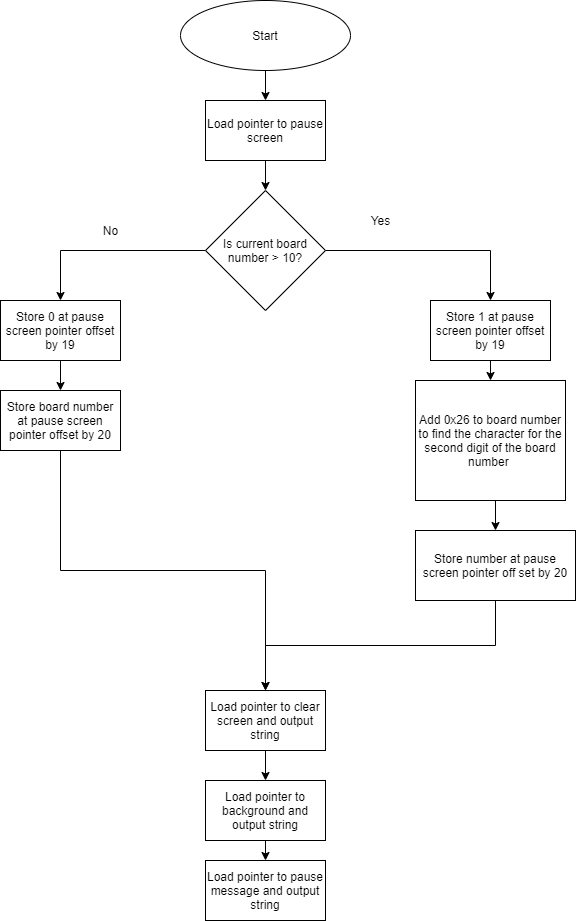

The diagram above was exported from draw.io. Its source (the exported page's mxGraphModel, read from the mxfile embedded in the PNG):
<mxGraphModel dx="483" dy="746" grid="1" gridSize="10" guides="1" tooltips="1" connect="1" arrows="1" fold="1" page="1" pageScale="1" pageWidth="850" pageHeight="1100" math="0" shadow="0">
  <root>
    <mxCell id="0" />
    <mxCell id="1" parent="0" />
    <mxCell id="9M-jAem56vgjOsPI5_vY-8" style="edgeStyle=orthogonalEdgeStyle;rounded=0;orthogonalLoop=1;jettySize=auto;html=1;exitX=0.5;exitY=1;exitDx=0;exitDy=0;entryX=0.5;entryY=0;entryDx=0;entryDy=0;" edge="1" parent="1" source="9M-jAem56vgjOsPI5_vY-1" target="9M-jAem56vgjOsPI5_vY-7">
      <mxGeometry relative="1" as="geometry" />
    </mxCell>
    <mxCell id="9M-jAem56vgjOsPI5_vY-1" value="Start" style="ellipse;whiteSpace=wrap;html=1;" vertex="1" parent="1">
      <mxGeometry x="350" y="20" width="170" height="70" as="geometry" />
    </mxCell>
    <mxCell id="9M-jAem56vgjOsPI5_vY-12" style="edgeStyle=orthogonalEdgeStyle;rounded=0;orthogonalLoop=1;jettySize=auto;html=1;exitX=0;exitY=0.5;exitDx=0;exitDy=0;entryX=0.5;entryY=0;entryDx=0;entryDy=0;" edge="1" parent="1" source="9M-jAem56vgjOsPI5_vY-2" target="9M-jAem56vgjOsPI5_vY-11">
      <mxGeometry relative="1" as="geometry" />
    </mxCell>
    <mxCell id="9M-jAem56vgjOsPI5_vY-18" style="edgeStyle=orthogonalEdgeStyle;rounded=0;orthogonalLoop=1;jettySize=auto;html=1;exitX=1;exitY=0.5;exitDx=0;exitDy=0;entryX=0.5;entryY=0;entryDx=0;entryDy=0;" edge="1" parent="1" source="9M-jAem56vgjOsPI5_vY-2" target="9M-jAem56vgjOsPI5_vY-17">
      <mxGeometry relative="1" as="geometry" />
    </mxCell>
    <mxCell id="9M-jAem56vgjOsPI5_vY-2" value="Is current board number &amp;gt; 10?" style="rhombus;whiteSpace=wrap;html=1;" vertex="1" parent="1">
      <mxGeometry x="375" y="210" width="120" height="120" as="geometry" />
    </mxCell>
    <mxCell id="9M-jAem56vgjOsPI5_vY-9" style="edgeStyle=orthogonalEdgeStyle;rounded=0;orthogonalLoop=1;jettySize=auto;html=1;exitX=0.5;exitY=1;exitDx=0;exitDy=0;" edge="1" parent="1" source="9M-jAem56vgjOsPI5_vY-7" target="9M-jAem56vgjOsPI5_vY-2">
      <mxGeometry relative="1" as="geometry" />
    </mxCell>
    <mxCell id="9M-jAem56vgjOsPI5_vY-7" value="Load pointer to pause screen" style="rounded=0;whiteSpace=wrap;html=1;" vertex="1" parent="1">
      <mxGeometry x="375" y="120" width="120" height="60" as="geometry" />
    </mxCell>
    <mxCell id="9M-jAem56vgjOsPI5_vY-14" style="edgeStyle=orthogonalEdgeStyle;rounded=0;orthogonalLoop=1;jettySize=auto;html=1;exitX=0.5;exitY=1;exitDx=0;exitDy=0;" edge="1" parent="1" source="9M-jAem56vgjOsPI5_vY-11" target="9M-jAem56vgjOsPI5_vY-13">
      <mxGeometry relative="1" as="geometry" />
    </mxCell>
    <mxCell id="9M-jAem56vgjOsPI5_vY-11" value="Store 0 at pause screen pointer offset by 19" style="rounded=0;whiteSpace=wrap;html=1;" vertex="1" parent="1">
      <mxGeometry x="170" y="320" width="120" height="60" as="geometry" />
    </mxCell>
    <mxCell id="9M-jAem56vgjOsPI5_vY-29" style="edgeStyle=orthogonalEdgeStyle;rounded=0;orthogonalLoop=1;jettySize=auto;html=1;exitX=0.5;exitY=1;exitDx=0;exitDy=0;" edge="1" parent="1" source="9M-jAem56vgjOsPI5_vY-13" target="9M-jAem56vgjOsPI5_vY-25">
      <mxGeometry relative="1" as="geometry" />
    </mxCell>
    <mxCell id="9M-jAem56vgjOsPI5_vY-13" value="Store board number at pause screen pointer offset by 20" style="rounded=0;whiteSpace=wrap;html=1;" vertex="1" parent="1">
      <mxGeometry x="170" y="410" width="120" height="60" as="geometry" />
    </mxCell>
    <mxCell id="9M-jAem56vgjOsPI5_vY-15" value="No" style="text;html=1;align=center;verticalAlign=middle;resizable=0;points=[];autosize=1;strokeColor=none;" vertex="1" parent="1">
      <mxGeometry x="265" y="240" width="30" height="20" as="geometry" />
    </mxCell>
    <mxCell id="9M-jAem56vgjOsPI5_vY-21" style="edgeStyle=orthogonalEdgeStyle;rounded=0;orthogonalLoop=1;jettySize=auto;html=1;exitX=0.5;exitY=1;exitDx=0;exitDy=0;entryX=0.5;entryY=0;entryDx=0;entryDy=0;" edge="1" parent="1" source="9M-jAem56vgjOsPI5_vY-17" target="9M-jAem56vgjOsPI5_vY-19">
      <mxGeometry relative="1" as="geometry" />
    </mxCell>
    <mxCell id="9M-jAem56vgjOsPI5_vY-17" value="Store 1 at pause screen pointer offset by 19" style="rounded=0;whiteSpace=wrap;html=1;" vertex="1" parent="1">
      <mxGeometry x="600" y="320" width="120" height="60" as="geometry" />
    </mxCell>
    <mxCell id="9M-jAem56vgjOsPI5_vY-24" style="edgeStyle=orthogonalEdgeStyle;rounded=0;orthogonalLoop=1;jettySize=auto;html=1;exitX=0.5;exitY=1;exitDx=0;exitDy=0;entryX=0.5;entryY=0;entryDx=0;entryDy=0;" edge="1" parent="1" source="9M-jAem56vgjOsPI5_vY-19" target="9M-jAem56vgjOsPI5_vY-23">
      <mxGeometry relative="1" as="geometry" />
    </mxCell>
    <mxCell id="9M-jAem56vgjOsPI5_vY-19" value="Add 0x26 to board number to find the character for the second digit of the board number&amp;nbsp;" style="rounded=0;whiteSpace=wrap;html=1;" vertex="1" parent="1">
      <mxGeometry x="585" y="400" width="150" height="120" as="geometry" />
    </mxCell>
    <mxCell id="9M-jAem56vgjOsPI5_vY-20" value="Yes" style="text;html=1;align=center;verticalAlign=middle;resizable=0;points=[];autosize=1;strokeColor=none;" vertex="1" parent="1">
      <mxGeometry x="530" y="230" width="40" height="20" as="geometry" />
    </mxCell>
    <mxCell id="9M-jAem56vgjOsPI5_vY-28" style="edgeStyle=orthogonalEdgeStyle;rounded=0;orthogonalLoop=1;jettySize=auto;html=1;exitX=0.5;exitY=1;exitDx=0;exitDy=0;entryX=0.5;entryY=0;entryDx=0;entryDy=0;" edge="1" parent="1" source="9M-jAem56vgjOsPI5_vY-23" target="9M-jAem56vgjOsPI5_vY-25">
      <mxGeometry relative="1" as="geometry" />
    </mxCell>
    <mxCell id="9M-jAem56vgjOsPI5_vY-23" value="Store number at pause screen pointer off set by 20" style="rounded=0;whiteSpace=wrap;html=1;" vertex="1" parent="1">
      <mxGeometry x="585" y="550" width="160" height="70" as="geometry" />
    </mxCell>
    <mxCell id="9M-jAem56vgjOsPI5_vY-30" style="edgeStyle=orthogonalEdgeStyle;rounded=0;orthogonalLoop=1;jettySize=auto;html=1;exitX=0.5;exitY=1;exitDx=0;exitDy=0;" edge="1" parent="1" source="9M-jAem56vgjOsPI5_vY-25" target="9M-jAem56vgjOsPI5_vY-26">
      <mxGeometry relative="1" as="geometry" />
    </mxCell>
    <mxCell id="9M-jAem56vgjOsPI5_vY-25" value="Load pointer to clear screen and output string" style="rounded=0;whiteSpace=wrap;html=1;" vertex="1" parent="1">
      <mxGeometry x="375" y="710" width="120" height="60" as="geometry" />
    </mxCell>
    <mxCell id="9M-jAem56vgjOsPI5_vY-31" style="edgeStyle=orthogonalEdgeStyle;rounded=0;orthogonalLoop=1;jettySize=auto;html=1;exitX=0.5;exitY=1;exitDx=0;exitDy=0;entryX=0.5;entryY=0;entryDx=0;entryDy=0;" edge="1" parent="1" source="9M-jAem56vgjOsPI5_vY-26" target="9M-jAem56vgjOsPI5_vY-27">
      <mxGeometry relative="1" as="geometry" />
    </mxCell>
    <mxCell id="9M-jAem56vgjOsPI5_vY-26" value="Load pointer to background and output string" style="whiteSpace=wrap;html=1;" vertex="1" parent="1">
      <mxGeometry x="375" y="800" width="120" height="60" as="geometry" />
    </mxCell>
    <mxCell id="9M-jAem56vgjOsPI5_vY-27" value="Load pointer to pause message and output string" style="whiteSpace=wrap;html=1;" vertex="1" parent="1">
      <mxGeometry x="375" y="880" width="120" height="60" as="geometry" />
    </mxCell>
  </root>
</mxGraphModel>